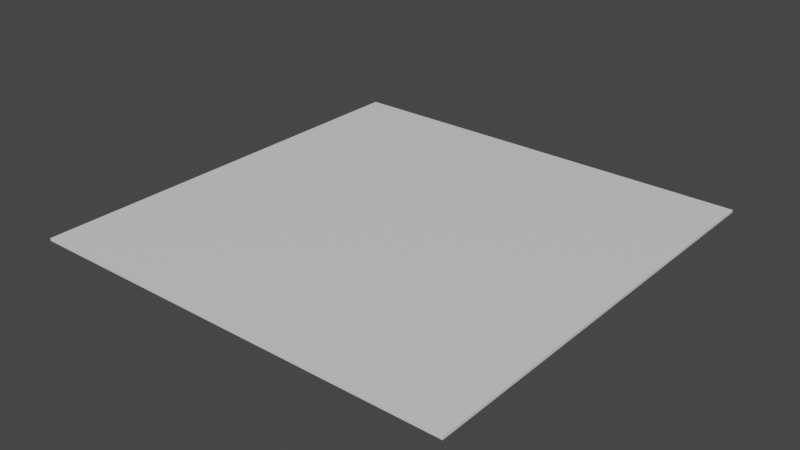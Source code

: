 # Source: floor.blend  (saved by Blender 2.93.20; exported with 4.5.12 LTS)
import bpy
from mathutils import Matrix  # noqa: F401  (used for matrix-valued properties, if any)

bpy.ops.wm.read_factory_settings(use_empty=True)
scene = bpy.context.scene
scene.name = 'Scene'

# ---- collections
col_collection = bpy.data.collections.new('Collection'); scene.collection.children.link(col_collection)

# ---- materials (node trees are filled in below, after node groups)
mat_material = bpy.data.materials.new('Material')
mat_material.alpha_threshold = 0.0
mat_material.use_transparent_shadow = False
mat_material.line_color = (0.0, 0.0, 0.0, 1.0)

# ---- material node trees
mat_material.use_nodes = True; mat_material.node_tree.nodes.clear()
_N = mat_material.node_tree.nodes; _L = mat_material.node_tree.links
n0 = _N.new('ShaderNodeOutputMaterial'); n0.name = 'Material Output'; n0.location = (300, 300)
n1 = _N.new('ShaderNodeBsdfPrincipled'); n1.name = 'Principled BSDF'; n1.location = (10, 300)
n1.distribution = 'GGX'
n1.subsurface_method = 'BURLEY'
n1.inputs[2].default_value = 0.4
n1.inputs[3].default_value = 1.45
n1.inputs[27].default_value = (0.0, 0.0, 0.0, 1.0)
n1.inputs[28].default_value = 1.0
_L.new(n1.outputs[0], n0.inputs[0])
n0.is_active_output = True

# ---- world
world_world = bpy.data.worlds.new('World'); scene.world = world_world
world_world.use_nodes = True; world_world.node_tree.nodes.clear()
_N = world_world.node_tree.nodes; _L = world_world.node_tree.links
n0 = _N.new('ShaderNodeOutputWorld'); n0.name = 'World Output'; n0.location = (300, 300)
n1 = _N.new('ShaderNodeBackground'); n1.name = 'Background'; n1.location = (10, 300)
n1.inputs[0].default_value = (0.05088, 0.05088, 0.05088, 1.0)
_L.new(n1.outputs[0], n0.inputs[0])
n0.is_active_output = True
world_world.color = (0.05088, 0.05088, 0.05088)
world_world.use_sun_shadow = False
world_world.sun_shadow_jitter_overblur = 0.0

# ---- meshes
me_cube = bpy.data.meshes.new('Cube')
me_cube.from_pydata([(1.0, 1.0, 1.0), (1.0, 1.0, -1.0), (1.0, -1.0, 1.0), (1.0, -1.0, -1.0), (-1.0, 1.0, 1.0), (-1.0, 1.0, -1.0), (-1.0, -1.0, 1.0), (-1.0, -1.0, -1.0)], [], [(0, 4, 6, 2), (3, 2, 6, 7), (7, 6, 4, 5), (5, 1, 3, 7), (1, 0, 2, 3), (5, 4, 0, 1)])
_uv = me_cube.uv_layers.new(name='UVMap')
_uv.uv.foreach_set('vector', [-1.348, -1.348, 2.348, -1.348, 2.348, 2.348, -1.348, 2.348, 0.375, 0.75, 0.625, 0.75, 0.625, 1.0, 0.375, 1.0, 0.375, 0.0, 0.625, 0.0, 0.625, 0.25, 0.375, 0.25, 0.125, 0.5, 0.375, 0.5, 0.375, 0.75, 0.125, 0.75, 0.375, 0.5, 0.625, 0.5, 0.625, 0.75, 0.375, 0.75, 0.375, 0.25, 0.625, 0.25, 0.625, 0.5, 0.375, 0.5])
me_cube.materials.append(mat_material)
me_cube.use_remesh_preserve_volume = False
me_cube.use_remesh_preserve_attributes = False
me_cube.use_mirror_vertex_groups = False
me_cube.update()

# ---- objects
ob_cube = bpy.data.objects.new('Cube', me_cube)

# ---- transforms, parenting, visibility, modifiers, constraints
ob_cube.location = (0.0, 0.0, 0.0)
ob_cube.scale = (9.57, 9.57, 0.0573)
ob_cube.lock_rotations_4d = False
ob_cube.empty_display_type = 'ARROWS'
ob_cube.lineart.crease_threshold = 0.0

# ---- collection membership
col_collection.objects.link(ob_cube)

# ---- scene / render settings (as saved in the file)
scene.frame_start = 1; scene.frame_end = 250; scene.frame_set(1)
scene.render.engine = 'BLENDER_EEVEE_NEXT'
scene.cycles.use_denoising = False
scene.cycles.samples = 128
scene.cycles.sampling_pattern = 'TABULATED_SOBOL'
scene.cycles.use_adaptive_sampling = False
scene.cycles.use_light_tree = False
scene.view_settings.view_transform = 'Filmic'
bpy.context.view_layer.update()

# ---- added for rendering (the .blend has no active camera and no usable light): camera, sun
cam_auto = bpy.data.cameras.new('AutoCamera')
cam_auto.lens = 50.0
cam_auto.sensor_width = 36.0
cam_auto.clip_end = 1000.0
ob_auto_camera = bpy.data.objects.new('AutoCamera', cam_auto)
scene.collection.objects.link(ob_auto_camera)
ob_auto_camera.location = (25.0453, -30.0544, 20.0362)
ob_auto_camera.rotation_euler = (1.09748, -7.21219e-08, 0.694738)
scene.camera = ob_auto_camera
light_auto_sun = bpy.data.lights.new('AutoSun', 'SUN')
light_auto_sun.energy = 3.0
light_auto_sun.angle = 0.0523599
ob_auto_sun = bpy.data.objects.new('AutoSun', light_auto_sun)
scene.collection.objects.link(ob_auto_sun)
ob_auto_sun.rotation_euler = (0.872665, 0.174533, 0.523599)
bpy.context.view_layer.update()
